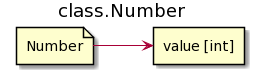

The diagram above was rendered by PlantUML. Its source (embedded in the PNG):
@startuml
left to right direction
title class.Number

file Number
rectangle "value [int]" as value

Number-->value
@enduml